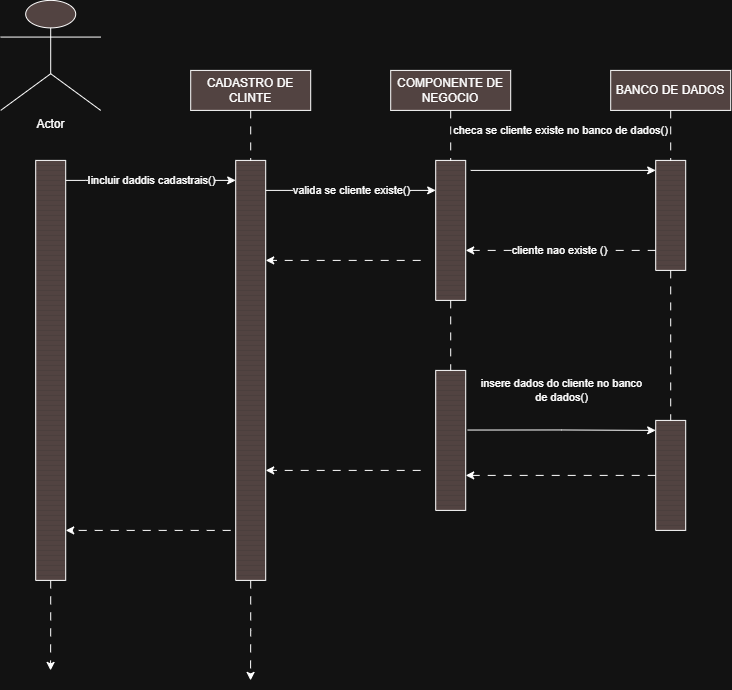

The diagram above was exported from draw.io. Its source (the exported page's mxGraphModel, read from the mxfile embedded in the PNG):
<mxGraphModel dx="1033" dy="1109" grid="1" gridSize="10" guides="1" tooltips="1" connect="1" arrows="1" fold="1" page="1" pageScale="1" pageWidth="827" pageHeight="1169" math="0" shadow="0">
  <root>
    <mxCell id="0" />
    <mxCell id="1" parent="0" />
    <mxCell id="7WxsL5LFk9n4QKMMOEjm-74" parent="1" style="rounded=0;whiteSpace=wrap;html=1;fillColor=light-dark(#FFFFFF,#524341);" value="BANCO DE DADOS" vertex="1">
      <mxGeometry height="40" width="120" x="700" y="90" as="geometry" />
    </mxCell>
    <mxCell id="7WxsL5LFk9n4QKMMOEjm-77" parent="1" style="rounded=0;whiteSpace=wrap;html=1;fillColor=light-dark(#FFFFFF,#524341);shadow=0;" value="CADASTRO DE CLINTE" vertex="1">
      <mxGeometry height="40" width="120" x="280" y="90" as="geometry" />
    </mxCell>
    <mxCell id="7WxsL5LFk9n4QKMMOEjm-122" edge="1" parent="1" source="7WxsL5LFk9n4QKMMOEjm-84" style="edgeStyle=orthogonalEdgeStyle;rounded=0;orthogonalLoop=1;jettySize=auto;html=1;exitX=1;exitY=0.5;exitDx=0;exitDy=0;exitPerimeter=0;dashed=1;dashPattern=8 8;fillColor=light-dark(#FFFFFF,#524341);shadow=0;">
      <mxGeometry relative="1" as="geometry">
        <mxPoint x="339.8571428571429" y="700" as="targetPoint" />
      </mxGeometry>
    </mxCell>
    <mxCell id="7WxsL5LFk9n4QKMMOEjm-84" parent="1" style="verticalLabelPosition=bottom;verticalAlign=top;html=1;shape=mxgraph.basic.patternFillRect;fillStyle=vert;step=5;fillStrokeWidth=0.2;fillStrokeColor=#dddddd;direction=south;fillColor=light-dark(#FFFFFF,#524341);shadow=0;" value=" " vertex="1">
      <mxGeometry height="420" width="30" x="325" y="180" as="geometry" />
    </mxCell>
    <mxCell id="7WxsL5LFk9n4QKMMOEjm-85" parent="1" style="shape=umlActor;verticalLabelPosition=bottom;verticalAlign=top;html=1;outlineConnect=0;shadow=0;fillColor=light-dark(#FFFFFF,#524341);" value="Actor" vertex="1">
      <mxGeometry height="110" width="100" x="90" y="20" as="geometry" />
    </mxCell>
    <mxCell id="7WxsL5LFk9n4QKMMOEjm-90" parent="1" style="verticalLabelPosition=bottom;verticalAlign=top;html=1;shape=mxgraph.basic.patternFillRect;fillStyle=vert;step=5;fillStrokeWidth=0.2;fillStrokeColor=#dddddd;direction=south;fillColor=light-dark(#FFFFFF,#524341);shadow=0;" value="" vertex="1">
      <mxGeometry height="110" width="30" x="745" y="180" as="geometry" />
    </mxCell>
    <mxCell id="7WxsL5LFk9n4QKMMOEjm-123" edge="1" parent="1" source="7WxsL5LFk9n4QKMMOEjm-105" style="edgeStyle=orthogonalEdgeStyle;rounded=0;orthogonalLoop=1;jettySize=auto;html=1;exitX=1;exitY=0.5;exitDx=0;exitDy=0;exitPerimeter=0;dashed=1;dashPattern=8 8;fillColor=light-dark(#FFFFFF,#524341);shadow=0;">
      <mxGeometry relative="1" as="geometry">
        <mxPoint x="139.8571428571429" y="690" as="targetPoint" />
      </mxGeometry>
    </mxCell>
    <mxCell id="7WxsL5LFk9n4QKMMOEjm-105" parent="1" style="verticalLabelPosition=bottom;verticalAlign=top;html=1;shape=mxgraph.basic.patternFillRect;fillStyle=vert;step=5;fillStrokeWidth=0.2;fillStrokeColor=#dddddd;direction=south;fillColor=light-dark(#FFFFFF,#524341);shadow=0;" value=" " vertex="1">
      <mxGeometry height="420" width="30" x="125" y="180" as="geometry" />
    </mxCell>
    <mxCell id="7WxsL5LFk9n4QKMMOEjm-111" edge="1" parent="1" source="7WxsL5LFk9n4QKMMOEjm-77" style="edgeStyle=orthogonalEdgeStyle;rounded=0;orthogonalLoop=1;jettySize=auto;html=1;exitX=0.5;exitY=1;exitDx=0;exitDy=0;entryX=0;entryY=0.5;entryDx=0;entryDy=0;entryPerimeter=0;endArrow=none;endFill=0;dashed=1;dashPattern=8 8;fillColor=light-dark(#FFFFFF,#524341);shadow=0;" target="7WxsL5LFk9n4QKMMOEjm-84">
      <mxGeometry relative="1" as="geometry" />
    </mxCell>
    <mxCell id="7WxsL5LFk9n4QKMMOEjm-114" edge="1" parent="1" source="7WxsL5LFk9n4QKMMOEjm-74" style="edgeStyle=orthogonalEdgeStyle;rounded=0;orthogonalLoop=1;jettySize=auto;html=1;exitX=0.5;exitY=1;exitDx=0;exitDy=0;entryX=0;entryY=0.5;entryDx=0;entryDy=0;entryPerimeter=0;endArrow=none;endFill=0;dashed=1;dashPattern=8 8;fillColor=light-dark(#FFFFFF,#524341);shadow=0;" target="7WxsL5LFk9n4QKMMOEjm-90">
      <mxGeometry relative="1" as="geometry" />
    </mxCell>
    <mxCell id="7WxsL5LFk9n4QKMMOEjm-116" parent="1" style="verticalLabelPosition=bottom;verticalAlign=top;html=1;shape=mxgraph.basic.patternFillRect;fillStyle=vert;step=5;fillStrokeWidth=0.2;fillStrokeColor=#dddddd;direction=south;fillColor=light-dark(#FFFFFF,#524341);shadow=0;" value="" vertex="1">
      <mxGeometry height="110" width="30" x="745" y="440" as="geometry" />
    </mxCell>
    <mxCell id="7WxsL5LFk9n4QKMMOEjm-119" edge="1" parent="1" source="7WxsL5LFk9n4QKMMOEjm-90" style="edgeStyle=orthogonalEdgeStyle;rounded=0;orthogonalLoop=1;jettySize=auto;html=1;exitX=1;exitY=0.5;exitDx=0;exitDy=0;exitPerimeter=0;entryX=0;entryY=0.5;entryDx=0;entryDy=0;entryPerimeter=0;endArrow=none;endFill=0;dashed=1;dashPattern=8 8;fillColor=light-dark(#FFFFFF,#524341);shadow=0;" target="7WxsL5LFk9n4QKMMOEjm-116">
      <mxGeometry relative="1" as="geometry" />
    </mxCell>
    <mxCell id="7WxsL5LFk9n4QKMMOEjm-141" parent="1" style="rounded=0;whiteSpace=wrap;html=1;fillColor=light-dark(#FFFFFF,#524341);shadow=0;" value="COMPONENTE DE NEGOCIO" vertex="1">
      <mxGeometry height="40" width="120" x="480" y="90" as="geometry" />
    </mxCell>
    <mxCell id="7WxsL5LFk9n4QKMMOEjm-142" parent="1" style="verticalLabelPosition=bottom;verticalAlign=top;html=1;shape=mxgraph.basic.patternFillRect;fillStyle=vert;step=5;fillStrokeWidth=0.2;fillStrokeColor=#dddddd;direction=south;fillColor=light-dark(#FFFFFF,#524341);shadow=0;" value="" vertex="1">
      <mxGeometry height="140" width="30" x="525" y="180" as="geometry" />
    </mxCell>
    <mxCell id="7WxsL5LFk9n4QKMMOEjm-143" edge="1" parent="1" source="7WxsL5LFk9n4QKMMOEjm-141" style="edgeStyle=orthogonalEdgeStyle;rounded=0;orthogonalLoop=1;jettySize=auto;html=1;exitX=0.5;exitY=1;exitDx=0;exitDy=0;entryX=0;entryY=0.5;entryDx=0;entryDy=0;entryPerimeter=0;endArrow=none;endFill=0;dashed=1;dashPattern=8 8;fillColor=light-dark(#FFFFFF,#524341);shadow=0;" target="7WxsL5LFk9n4QKMMOEjm-142">
      <mxGeometry relative="1" as="geometry" />
    </mxCell>
    <mxCell id="7WxsL5LFk9n4QKMMOEjm-144" parent="1" style="verticalLabelPosition=bottom;verticalAlign=top;html=1;shape=mxgraph.basic.patternFillRect;fillStyle=vert;step=5;fillStrokeWidth=0.2;fillStrokeColor=#dddddd;direction=south;fillColor=light-dark(#FFFFFF,#524341);shadow=0;" value="" vertex="1">
      <mxGeometry height="140" width="30" x="525" y="390" as="geometry" />
    </mxCell>
    <mxCell id="7WxsL5LFk9n4QKMMOEjm-145" edge="1" parent="1" source="7WxsL5LFk9n4QKMMOEjm-142" style="edgeStyle=orthogonalEdgeStyle;rounded=0;orthogonalLoop=1;jettySize=auto;html=1;exitX=1;exitY=0.5;exitDx=0;exitDy=0;exitPerimeter=0;entryX=0;entryY=0.5;entryDx=0;entryDy=0;entryPerimeter=0;endArrow=none;endFill=0;dashed=1;dashPattern=8 8;fillColor=light-dark(#FFFFFF,#524341);shadow=0;" target="7WxsL5LFk9n4QKMMOEjm-144">
      <mxGeometry relative="1" as="geometry" />
    </mxCell>
    <mxCell id="7WxsL5LFk9n4QKMMOEjm-152" edge="1" parent="1" style="edgeStyle=orthogonalEdgeStyle;rounded=0;orthogonalLoop=1;jettySize=auto;html=1;exitX=0.25;exitY=0;exitDx=0;exitDy=0;exitPerimeter=0;entryX=0.25;entryY=1;entryDx=0;entryDy=0;entryPerimeter=0;" value="Iincluir daddis cadastrais()">
      <mxGeometry relative="1" as="geometry">
        <Array as="points">
          <mxPoint x="175" y="200" />
          <mxPoint x="175" y="200" />
        </Array>
        <mxPoint x="155" y="200" as="sourcePoint" />
        <mxPoint x="325" y="200" as="targetPoint" />
      </mxGeometry>
    </mxCell>
    <mxCell id="7WxsL5LFk9n4QKMMOEjm-153" edge="1" parent="1" style="edgeStyle=orthogonalEdgeStyle;rounded=0;orthogonalLoop=1;jettySize=auto;html=1;exitX=0.25;exitY=0;exitDx=0;exitDy=0;exitPerimeter=0;entryX=0.25;entryY=1;entryDx=0;entryDy=0;entryPerimeter=0;" value="valida se cliente existe()">
      <mxGeometry relative="1" as="geometry">
        <Array as="points">
          <mxPoint x="475" y="210" />
          <mxPoint x="475" y="210" />
        </Array>
        <mxPoint x="355" y="210" as="sourcePoint" />
        <mxPoint x="525" y="210" as="targetPoint" />
      </mxGeometry>
    </mxCell>
    <mxCell id="7WxsL5LFk9n4QKMMOEjm-155" edge="1" parent="1" style="edgeStyle=orthogonalEdgeStyle;rounded=0;orthogonalLoop=1;jettySize=auto;html=1;entryX=0.25;entryY=1;entryDx=0;entryDy=0;entryPerimeter=0;" value="checa se cliente existe no banco de dados()">
      <mxGeometry relative="1" x="-0.027" y="40" as="geometry">
        <mxPoint as="offset" />
        <mxPoint x="560" y="190" as="sourcePoint" />
        <mxPoint x="745" y="190" as="targetPoint" />
      </mxGeometry>
    </mxCell>
    <mxCell id="7WxsL5LFk9n4QKMMOEjm-156" edge="1" parent="1" source="7WxsL5LFk9n4QKMMOEjm-144" style="edgeStyle=orthogonalEdgeStyle;rounded=0;orthogonalLoop=1;jettySize=auto;html=1;exitX=0.426;exitY=-0.067;exitDx=0;exitDy=0;exitPerimeter=0;entryX=0.25;entryY=1;entryDx=0;entryDy=0;entryPerimeter=0;" value="insere dados do cliente no banco&lt;div&gt;de dados()&lt;/div&gt;">
      <mxGeometry relative="1" x="-0.0129" y="-40" as="geometry">
        <mxPoint x="1" y="-80" as="offset" />
        <mxPoint x="575" y="450" as="sourcePoint" />
        <mxPoint x="745" y="450" as="targetPoint" />
      </mxGeometry>
    </mxCell>
    <mxCell id="7WxsL5LFk9n4QKMMOEjm-157" edge="1" parent="1" source="7WxsL5LFk9n4QKMMOEjm-116" style="edgeStyle=orthogonalEdgeStyle;rounded=0;orthogonalLoop=1;jettySize=auto;html=1;exitX=0.5;exitY=1;exitDx=0;exitDy=0;exitPerimeter=0;entryX=0.75;entryY=0;entryDx=0;entryDy=0;entryPerimeter=0;dashed=1;dashPattern=8 8;" target="7WxsL5LFk9n4QKMMOEjm-144">
      <mxGeometry relative="1" as="geometry" />
    </mxCell>
    <mxCell id="7WxsL5LFk9n4QKMMOEjm-158" edge="1" parent="1" style="edgeStyle=orthogonalEdgeStyle;rounded=0;orthogonalLoop=1;jettySize=auto;html=1;exitX=0.5;exitY=1;exitDx=0;exitDy=0;exitPerimeter=0;entryX=0.75;entryY=0;entryDx=0;entryDy=0;entryPerimeter=0;dashed=1;dashPattern=8 8;" value="cliente nao existe ()">
      <mxGeometry relative="1" as="geometry">
        <mxPoint x="745" y="270" as="sourcePoint" />
        <mxPoint x="555" y="270" as="targetPoint" />
      </mxGeometry>
    </mxCell>
    <mxCell id="7WxsL5LFk9n4QKMMOEjm-159" edge="1" parent="1" style="edgeStyle=orthogonalEdgeStyle;rounded=0;orthogonalLoop=1;jettySize=auto;html=1;entryX=0.75;entryY=0;entryDx=0;entryDy=0;entryPerimeter=0;dashed=1;dashPattern=8 8;">
      <mxGeometry relative="1" as="geometry">
        <mxPoint x="510" y="280" as="sourcePoint" />
        <mxPoint x="355" y="280" as="targetPoint" />
      </mxGeometry>
    </mxCell>
    <mxCell id="7WxsL5LFk9n4QKMMOEjm-161" edge="1" parent="1" style="edgeStyle=orthogonalEdgeStyle;rounded=0;orthogonalLoop=1;jettySize=auto;html=1;entryX=0.75;entryY=0;entryDx=0;entryDy=0;entryPerimeter=0;dashed=1;dashPattern=8 8;">
      <mxGeometry relative="1" as="geometry">
        <mxPoint x="510" y="490" as="sourcePoint" />
        <mxPoint x="355" y="490" as="targetPoint" />
      </mxGeometry>
    </mxCell>
    <mxCell id="7WxsL5LFk9n4QKMMOEjm-162" edge="1" parent="1" style="edgeStyle=orthogonalEdgeStyle;rounded=0;orthogonalLoop=1;jettySize=auto;html=1;entryX=0.75;entryY=0;entryDx=0;entryDy=0;entryPerimeter=0;dashed=1;dashPattern=8 8;">
      <mxGeometry relative="1" as="geometry">
        <Array as="points">
          <mxPoint x="215" y="550" />
          <mxPoint x="215" y="550" />
        </Array>
        <mxPoint x="320" y="550" as="sourcePoint" />
        <mxPoint x="155" y="550" as="targetPoint" />
      </mxGeometry>
    </mxCell>
  </root>
</mxGraphModel>